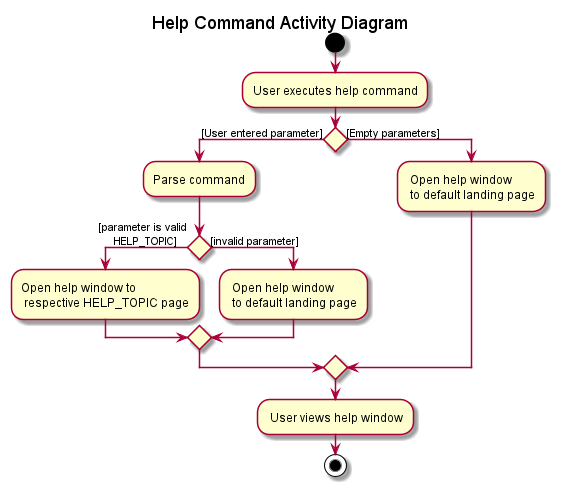

The diagram above was rendered by PlantUML. Its source (embedded in the PNG):
@startuml

start
title Help Command Activity Diagram

:User executes help command;

'Since the beta syntax does not support placing the condition outside the
'diamond we place it as the true branch instead.

if () then ([User entered parameter])
    :Parse command;
    if () then ([parameter is valid
     HELP_TOPIC])
    :Open help window to
     respective HELP_TOPIC page;

    else ([invalid parameter])
    : Open help window
     to default landing page;
    endif
else ([Empty parameters])
  : Open help window
   to default landing page;
endif
- User views help window
stop
@enduml